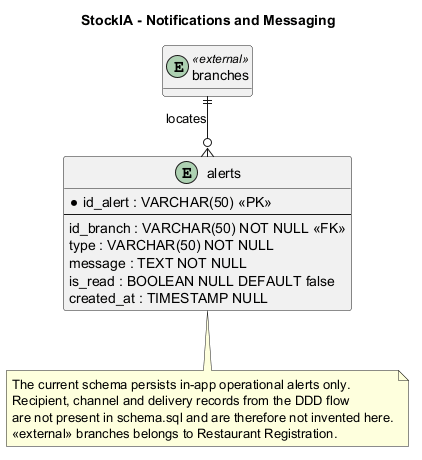

The diagram above was rendered by PlantUML. Its source (embedded in the PNG):
@startuml
title StockIA - Notifications and Messaging

hide methods
skinparam linetype ortho
skinparam entity {
  BackgroundColor #FCE4EC
  BorderColor #AD1457
}

entity "alerts" as alerts {
  * id_alert : VARCHAR(50) <<PK>>
  --
  id_branch : VARCHAR(50) NOT NULL <<FK>>
  type : VARCHAR(50) NOT NULL
  message : TEXT NOT NULL
  is_read : BOOLEAN NULL DEFAULT false
  created_at : TIMESTAMP NULL
}

entity "branches" as branches <<external>> {
  * id_branch : VARCHAR(50) <<PK>>
}

branches ||--o{ alerts : "locates"

note bottom of alerts
  The current schema persists in-app operational alerts only.
  Recipient, channel and delivery records from the DDD flow
  are not present in schema.sql and are therefore not invented here.
  <<external>> branches belongs to Restaurant Registration.
end note
@enduml